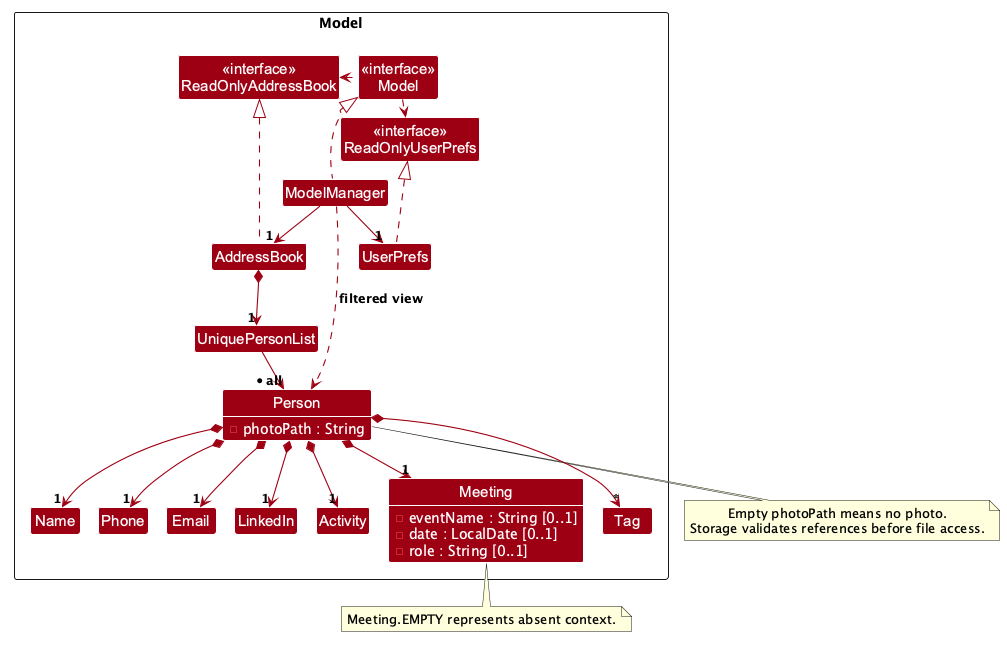

The diagram above was rendered by PlantUML. Its source (embedded in the PNG):
@startuml
!pragma layout smetana
!include style.puml
skinparam arrowThickness 1.1
skinparam arrowColor MODEL_COLOR
skinparam classBackgroundColor MODEL_COLOR
skinparam classAttributeFontColor #FFFFFF

package Model as ModelPackage {
class "<<interface>>\nReadOnlyAddressBook" as ReadOnlyAddressBook
class "<<interface>>\nReadOnlyUserPrefs" as ReadOnlyUserPrefs
class "<<interface>>\nModel" as Model
class AddressBook
class ModelManager
class UserPrefs
class UniquePersonList
class Person {
    - photoPath : String
}
class Name
class Phone
class Email
class LinkedIn
class Activity
class Meeting {
    - eventName : String [0..1]
    - date : LocalDate [0..1]
    - role : String [0..1]
}
class Tag
}

show Person fields
show Meeting fields
AddressBook .up.|> ReadOnlyAddressBook
ModelManager .up.|> Model
UserPrefs .up.|> ReadOnlyUserPrefs
Model .right.> ReadOnlyUserPrefs
Model .left.> ReadOnlyAddressBook
ModelManager --> "1" AddressBook
ModelManager --> "1" UserPrefs
AddressBook *--> "1" UniquePersonList
UniquePersonList -down-> "* all" Person
ModelManager ..> Person : filtered view
Person *--> "1" Name
Person *--> "1" Phone
Person *--> "1" Email
Person *--> "1" LinkedIn
Person *--> "1" Activity
Person *--> "1" Meeting
Person *--> "*" Tag
note bottom of Meeting
  Meeting.EMPTY represents absent context.
end note
note bottom of Person
  Empty photoPath means no photo.
  Storage validates references before file access.
end note
@enduml